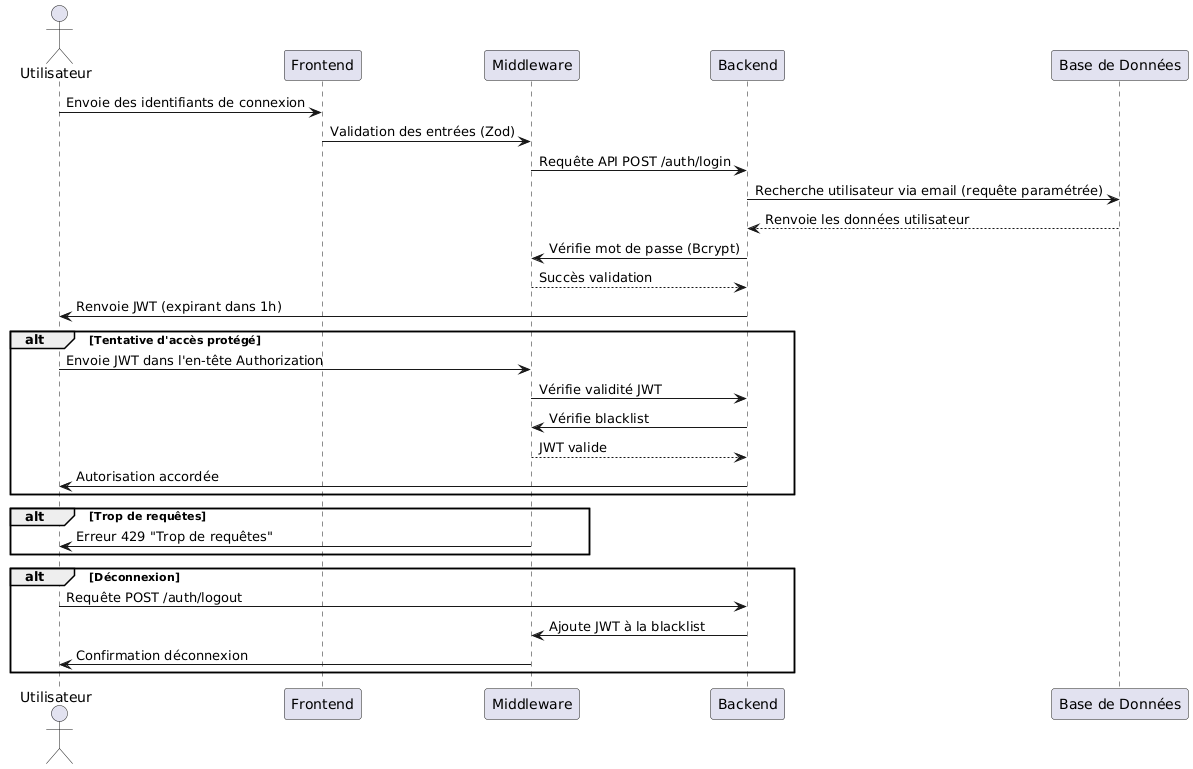

The diagram above was rendered by PlantUML. Its source (embedded in the PNG):
@startuml
' Diagramme : Sécurité backend
actor Utilisateur
participant "Frontend" as Frontend
participant "Middleware" as Middleware
participant "Backend" as Backend
participant "Base de Données" as DB

Utilisateur -> Frontend : Envoie des identifiants de connexion
Frontend -> Middleware : Validation des entrées (Zod)
Middleware -> Backend : Requête API POST /auth/login
Backend -> DB : Recherche utilisateur via email (requête paramétrée)
DB --> Backend : Renvoie les données utilisateur
Backend -> Middleware : Vérifie mot de passe (Bcrypt)
Middleware --> Backend : Succès validation
Backend -> Utilisateur : Renvoie JWT (expirant dans 1h)

alt Tentative d'accès protégé
    Utilisateur -> Middleware : Envoie JWT dans l'en-tête Authorization
    Middleware -> Backend : Vérifie validité JWT
    Backend -> Middleware : Vérifie blacklist
    Middleware --> Backend : JWT valide
    Backend -> Utilisateur : Autorisation accordée
end

alt Trop de requêtes
    Middleware -> Utilisateur : Erreur 429 "Trop de requêtes"
end

alt Déconnexion
    Utilisateur -> Backend : Requête POST /auth/logout
    Backend -> Middleware : Ajoute JWT à la blacklist
    Middleware -> Utilisateur : Confirmation déconnexion
end
@enduml